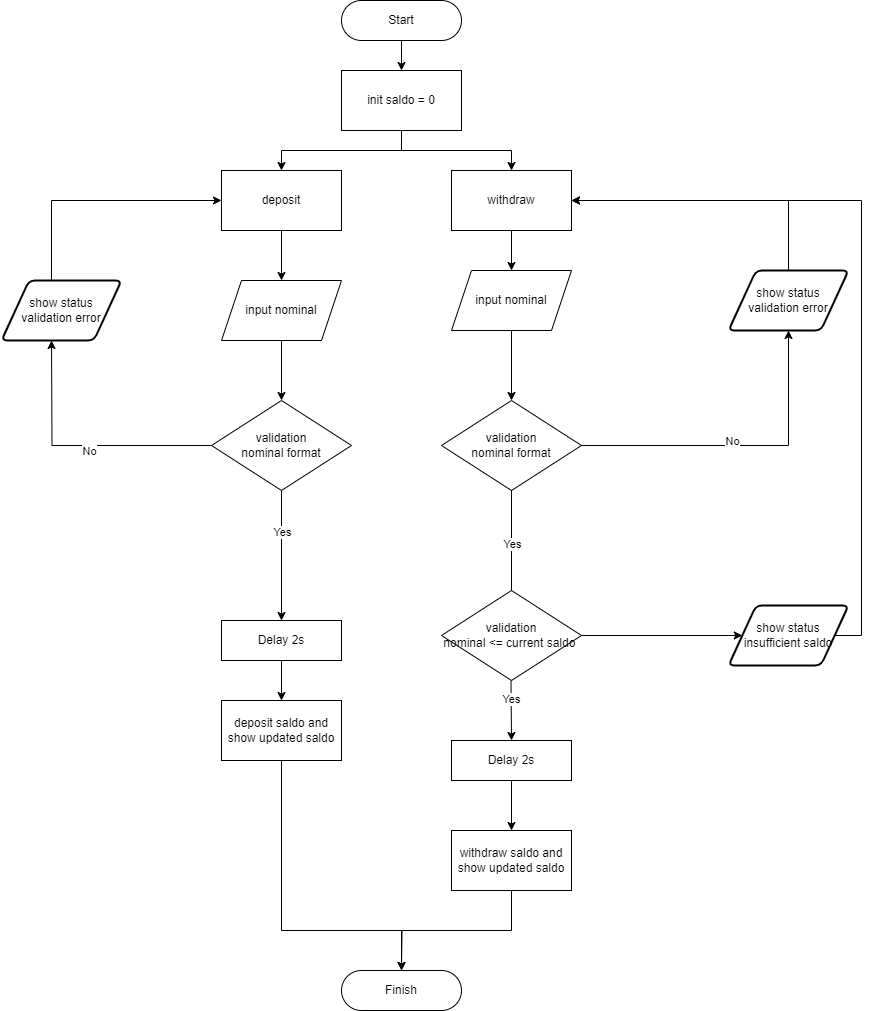

The diagram above was exported from draw.io. Its source (the exported page's mxGraphModel, read from the mxfile embedded in the PNG):
<mxGraphModel dx="1434" dy="828" grid="1" gridSize="10" guides="1" tooltips="1" connect="1" arrows="1" fold="1" page="1" pageScale="1" pageWidth="827" pageHeight="1169" math="0" shadow="0">
  <root>
    <mxCell id="WIyWlLk6GJQsqaUBKTNV-0" />
    <mxCell id="WIyWlLk6GJQsqaUBKTNV-1" parent="WIyWlLk6GJQsqaUBKTNV-0" />
    <mxCell id="s5LCpLd4Qd4MShCL3k_P-15" style="edgeStyle=orthogonalEdgeStyle;rounded=0;orthogonalLoop=1;jettySize=auto;html=1;exitX=0.5;exitY=1;exitDx=0;exitDy=0;" parent="WIyWlLk6GJQsqaUBKTNV-1" source="WIyWlLk6GJQsqaUBKTNV-3" target="s5LCpLd4Qd4MShCL3k_P-10" edge="1">
      <mxGeometry relative="1" as="geometry" />
    </mxCell>
    <mxCell id="WIyWlLk6GJQsqaUBKTNV-3" value="Start" style="rounded=1;whiteSpace=wrap;html=1;fontSize=12;glass=0;strokeWidth=1;shadow=0;arcSize=50;" parent="WIyWlLk6GJQsqaUBKTNV-1" vertex="1">
      <mxGeometry x="440" y="60" width="120" height="40" as="geometry" />
    </mxCell>
    <mxCell id="s5LCpLd4Qd4MShCL3k_P-13" value="" style="edgeStyle=orthogonalEdgeStyle;rounded=0;orthogonalLoop=1;jettySize=auto;html=1;" parent="WIyWlLk6GJQsqaUBKTNV-1" source="s5LCpLd4Qd4MShCL3k_P-10" target="s5LCpLd4Qd4MShCL3k_P-12" edge="1">
      <mxGeometry relative="1" as="geometry" />
    </mxCell>
    <mxCell id="s5LCpLd4Qd4MShCL3k_P-17" value="" style="edgeStyle=orthogonalEdgeStyle;rounded=0;orthogonalLoop=1;jettySize=auto;html=1;entryX=0.5;entryY=0;entryDx=0;entryDy=0;" parent="WIyWlLk6GJQsqaUBKTNV-1" source="s5LCpLd4Qd4MShCL3k_P-10" target="s5LCpLd4Qd4MShCL3k_P-35" edge="1">
      <mxGeometry relative="1" as="geometry">
        <mxPoint x="680" y="230" as="targetPoint" />
        <Array as="points">
          <mxPoint x="500" y="210" />
          <mxPoint x="610" y="210" />
        </Array>
      </mxGeometry>
    </mxCell>
    <mxCell id="s5LCpLd4Qd4MShCL3k_P-10" value="init saldo = 0" style="rounded=0;whiteSpace=wrap;html=1;" parent="WIyWlLk6GJQsqaUBKTNV-1" vertex="1">
      <mxGeometry x="440" y="130" width="120" height="60" as="geometry" />
    </mxCell>
    <mxCell id="s5LCpLd4Qd4MShCL3k_P-19" value="" style="edgeStyle=orthogonalEdgeStyle;rounded=0;orthogonalLoop=1;jettySize=auto;html=1;" parent="WIyWlLk6GJQsqaUBKTNV-1" source="s5LCpLd4Qd4MShCL3k_P-12" target="s5LCpLd4Qd4MShCL3k_P-18" edge="1">
      <mxGeometry relative="1" as="geometry" />
    </mxCell>
    <mxCell id="s5LCpLd4Qd4MShCL3k_P-12" value="&lt;div&gt;deposit&lt;/div&gt;" style="rounded=0;whiteSpace=wrap;html=1;" parent="WIyWlLk6GJQsqaUBKTNV-1" vertex="1">
      <mxGeometry x="320" y="230" width="120" height="60" as="geometry" />
    </mxCell>
    <mxCell id="s5LCpLd4Qd4MShCL3k_P-21" value="" style="edgeStyle=orthogonalEdgeStyle;rounded=0;orthogonalLoop=1;jettySize=auto;html=1;" parent="WIyWlLk6GJQsqaUBKTNV-1" source="s5LCpLd4Qd4MShCL3k_P-18" target="s5LCpLd4Qd4MShCL3k_P-20" edge="1">
      <mxGeometry relative="1" as="geometry" />
    </mxCell>
    <mxCell id="s5LCpLd4Qd4MShCL3k_P-18" value="input nominal" style="shape=parallelogram;perimeter=parallelogramPerimeter;whiteSpace=wrap;html=1;fixedSize=1;rounded=0;" parent="WIyWlLk6GJQsqaUBKTNV-1" vertex="1">
      <mxGeometry x="320" y="340" width="120" height="60" as="geometry" />
    </mxCell>
    <mxCell id="s5LCpLd4Qd4MShCL3k_P-23" value="" style="edgeStyle=orthogonalEdgeStyle;rounded=0;orthogonalLoop=1;jettySize=auto;html=1;" parent="WIyWlLk6GJQsqaUBKTNV-1" source="s5LCpLd4Qd4MShCL3k_P-20" target="s5LCpLd4Qd4MShCL3k_P-22" edge="1">
      <mxGeometry relative="1" as="geometry" />
    </mxCell>
    <mxCell id="s5LCpLd4Qd4MShCL3k_P-24" value="Yes" style="edgeLabel;html=1;align=center;verticalAlign=middle;resizable=0;points=[];" parent="s5LCpLd4Qd4MShCL3k_P-23" vertex="1" connectable="0">
      <mxGeometry x="-0.375" relative="1" as="geometry">
        <mxPoint as="offset" />
      </mxGeometry>
    </mxCell>
    <mxCell id="s5LCpLd4Qd4MShCL3k_P-26" value="" style="edgeStyle=orthogonalEdgeStyle;rounded=0;orthogonalLoop=1;jettySize=auto;html=1;" parent="WIyWlLk6GJQsqaUBKTNV-1" source="s5LCpLd4Qd4MShCL3k_P-20" edge="1">
      <mxGeometry relative="1" as="geometry">
        <mxPoint x="150" y="400" as="targetPoint" />
      </mxGeometry>
    </mxCell>
    <mxCell id="s5LCpLd4Qd4MShCL3k_P-27" value="No" style="edgeLabel;html=1;align=center;verticalAlign=middle;resizable=0;points=[];" parent="s5LCpLd4Qd4MShCL3k_P-26" vertex="1" connectable="0">
      <mxGeometry x="-0.0714" y="5" relative="1" as="geometry">
        <mxPoint as="offset" />
      </mxGeometry>
    </mxCell>
    <mxCell id="s5LCpLd4Qd4MShCL3k_P-20" value="&lt;div&gt;validation &lt;br&gt;nominal format&lt;/div&gt;" style="rhombus;whiteSpace=wrap;html=1;rounded=0;" parent="WIyWlLk6GJQsqaUBKTNV-1" vertex="1">
      <mxGeometry x="310" y="460" width="140" height="90" as="geometry" />
    </mxCell>
    <mxCell id="s5LCpLd4Qd4MShCL3k_P-31" value="" style="edgeStyle=orthogonalEdgeStyle;rounded=0;orthogonalLoop=1;jettySize=auto;html=1;" parent="WIyWlLk6GJQsqaUBKTNV-1" source="s5LCpLd4Qd4MShCL3k_P-22" target="s5LCpLd4Qd4MShCL3k_P-30" edge="1">
      <mxGeometry relative="1" as="geometry" />
    </mxCell>
    <mxCell id="s5LCpLd4Qd4MShCL3k_P-22" value="Delay 2s" style="whiteSpace=wrap;html=1;rounded=0;" parent="WIyWlLk6GJQsqaUBKTNV-1" vertex="1">
      <mxGeometry x="320" y="680" width="120" height="40" as="geometry" />
    </mxCell>
    <mxCell id="s5LCpLd4Qd4MShCL3k_P-29" style="edgeStyle=orthogonalEdgeStyle;rounded=0;orthogonalLoop=1;jettySize=auto;html=1;entryX=0;entryY=0.5;entryDx=0;entryDy=0;" parent="WIyWlLk6GJQsqaUBKTNV-1" target="s5LCpLd4Qd4MShCL3k_P-12" edge="1">
      <mxGeometry relative="1" as="geometry">
        <Array as="points">
          <mxPoint x="150" y="260" />
        </Array>
        <mxPoint x="150" y="340" as="sourcePoint" />
      </mxGeometry>
    </mxCell>
    <mxCell id="s5LCpLd4Qd4MShCL3k_P-30" value="deposit saldo and show updated saldo" style="whiteSpace=wrap;html=1;rounded=0;" parent="WIyWlLk6GJQsqaUBKTNV-1" vertex="1">
      <mxGeometry x="320" y="760" width="120" height="60" as="geometry" />
    </mxCell>
    <mxCell id="s5LCpLd4Qd4MShCL3k_P-54" style="edgeStyle=orthogonalEdgeStyle;rounded=0;orthogonalLoop=1;jettySize=auto;html=1;entryX=0.5;entryY=0;entryDx=0;entryDy=0;exitX=0.5;exitY=1;exitDx=0;exitDy=0;" parent="WIyWlLk6GJQsqaUBKTNV-1" source="s5LCpLd4Qd4MShCL3k_P-30" target="s5LCpLd4Qd4MShCL3k_P-53" edge="1">
      <mxGeometry relative="1" as="geometry">
        <Array as="points">
          <mxPoint x="380" y="990" />
          <mxPoint x="500" y="990" />
        </Array>
        <mxPoint x="320" y="840" as="sourcePoint" />
      </mxGeometry>
    </mxCell>
    <mxCell id="s5LCpLd4Qd4MShCL3k_P-34" value="" style="edgeStyle=orthogonalEdgeStyle;rounded=0;orthogonalLoop=1;jettySize=auto;html=1;" parent="WIyWlLk6GJQsqaUBKTNV-1" source="s5LCpLd4Qd4MShCL3k_P-35" target="s5LCpLd4Qd4MShCL3k_P-37" edge="1">
      <mxGeometry relative="1" as="geometry" />
    </mxCell>
    <mxCell id="s5LCpLd4Qd4MShCL3k_P-35" value="&lt;div&gt;withdraw&lt;br&gt;&lt;/div&gt;" style="rounded=0;whiteSpace=wrap;html=1;" parent="WIyWlLk6GJQsqaUBKTNV-1" vertex="1">
      <mxGeometry x="550" y="230" width="120" height="60" as="geometry" />
    </mxCell>
    <mxCell id="s5LCpLd4Qd4MShCL3k_P-36" value="" style="edgeStyle=orthogonalEdgeStyle;rounded=0;orthogonalLoop=1;jettySize=auto;html=1;" parent="WIyWlLk6GJQsqaUBKTNV-1" source="s5LCpLd4Qd4MShCL3k_P-37" target="s5LCpLd4Qd4MShCL3k_P-43" edge="1">
      <mxGeometry relative="1" as="geometry" />
    </mxCell>
    <mxCell id="s5LCpLd4Qd4MShCL3k_P-37" value="input nominal" style="shape=parallelogram;perimeter=parallelogramPerimeter;whiteSpace=wrap;html=1;fixedSize=1;rounded=0;" parent="WIyWlLk6GJQsqaUBKTNV-1" vertex="1">
      <mxGeometry x="550" y="330" width="120" height="60" as="geometry" />
    </mxCell>
    <mxCell id="s5LCpLd4Qd4MShCL3k_P-43" value="&lt;div style=&quot;border-color: var(--border-color);&quot;&gt;validation&lt;br style=&quot;border-color: var(--border-color);&quot;&gt;nominal format&lt;br&gt;&lt;/div&gt;" style="rhombus;whiteSpace=wrap;html=1;rounded=0;" parent="WIyWlLk6GJQsqaUBKTNV-1" vertex="1">
      <mxGeometry x="540" y="460" width="140" height="90" as="geometry" />
    </mxCell>
    <mxCell id="bsfD61bkahy-XlUvjwnr-4" style="edgeStyle=orthogonalEdgeStyle;rounded=0;orthogonalLoop=1;jettySize=auto;html=1;entryX=1;entryY=0.5;entryDx=0;entryDy=0;" parent="WIyWlLk6GJQsqaUBKTNV-1" target="s5LCpLd4Qd4MShCL3k_P-35" edge="1">
      <mxGeometry relative="1" as="geometry">
        <Array as="points">
          <mxPoint x="887" y="260" />
        </Array>
        <mxPoint x="887" y="330" as="sourcePoint" />
      </mxGeometry>
    </mxCell>
    <mxCell id="s5LCpLd4Qd4MShCL3k_P-53" value="Finish" style="rounded=1;whiteSpace=wrap;html=1;fontSize=12;glass=0;strokeWidth=1;shadow=0;arcSize=50;" parent="WIyWlLk6GJQsqaUBKTNV-1" vertex="1">
      <mxGeometry x="440" y="1030" width="120" height="40" as="geometry" />
    </mxCell>
    <mxCell id="bsfD61bkahy-XlUvjwnr-2" value="" style="edgeStyle=orthogonalEdgeStyle;rounded=0;orthogonalLoop=1;jettySize=auto;html=1;exitX=0.5;exitY=1;exitDx=0;exitDy=0;" parent="WIyWlLk6GJQsqaUBKTNV-1" source="s5LCpLd4Qd4MShCL3k_P-43" edge="1">
      <mxGeometry relative="1" as="geometry">
        <mxPoint x="840" y="560" as="sourcePoint" />
        <mxPoint x="610" y="720" as="targetPoint" />
        <Array as="points">
          <mxPoint x="610" y="690" />
        </Array>
      </mxGeometry>
    </mxCell>
    <mxCell id="bsfD61bkahy-XlUvjwnr-3" value="Yes" style="edgeLabel;html=1;align=center;verticalAlign=middle;resizable=0;points=[];" parent="bsfD61bkahy-XlUvjwnr-2" vertex="1" connectable="0">
      <mxGeometry x="-0.375" relative="1" as="geometry">
        <mxPoint as="offset" />
      </mxGeometry>
    </mxCell>
    <mxCell id="SC-_ejV5lls9kTYsvZyK-0" value="show status &lt;br&gt;validation error" style="shape=parallelogram;html=1;strokeWidth=2;perimeter=parallelogramPerimeter;whiteSpace=wrap;rounded=1;arcSize=12;size=0.23;" vertex="1" parent="WIyWlLk6GJQsqaUBKTNV-1">
      <mxGeometry x="100" y="340" width="120" height="60" as="geometry" />
    </mxCell>
    <mxCell id="SC-_ejV5lls9kTYsvZyK-2" value="" style="edgeStyle=orthogonalEdgeStyle;rounded=0;orthogonalLoop=1;jettySize=auto;html=1;entryX=0.5;entryY=1;entryDx=0;entryDy=0;" edge="1" parent="WIyWlLk6GJQsqaUBKTNV-1" source="s5LCpLd4Qd4MShCL3k_P-43" target="SC-_ejV5lls9kTYsvZyK-1">
      <mxGeometry relative="1" as="geometry">
        <mxPoint x="827" y="360" as="targetPoint" />
        <mxPoint x="680" y="505" as="sourcePoint" />
        <Array as="points">
          <mxPoint x="887" y="505" />
        </Array>
      </mxGeometry>
    </mxCell>
    <mxCell id="SC-_ejV5lls9kTYsvZyK-3" value="No" style="edgeLabel;html=1;align=center;verticalAlign=middle;resizable=0;points=[];" vertex="1" connectable="0" parent="SC-_ejV5lls9kTYsvZyK-2">
      <mxGeometry x="-0.0714" y="5" relative="1" as="geometry">
        <mxPoint as="offset" />
      </mxGeometry>
    </mxCell>
    <mxCell id="SC-_ejV5lls9kTYsvZyK-1" value="show status &lt;br&gt;validation error" style="shape=parallelogram;html=1;strokeWidth=2;perimeter=parallelogramPerimeter;whiteSpace=wrap;rounded=1;arcSize=12;size=0.23;" vertex="1" parent="WIyWlLk6GJQsqaUBKTNV-1">
      <mxGeometry x="827" y="330" width="120" height="60" as="geometry" />
    </mxCell>
    <mxCell id="SC-_ejV5lls9kTYsvZyK-19" style="edgeStyle=orthogonalEdgeStyle;rounded=0;orthogonalLoop=1;jettySize=auto;html=1;exitX=1;exitY=0.5;exitDx=0;exitDy=0;entryX=0;entryY=0.5;entryDx=0;entryDy=0;" edge="1" parent="WIyWlLk6GJQsqaUBKTNV-1" source="SC-_ejV5lls9kTYsvZyK-4" target="SC-_ejV5lls9kTYsvZyK-20">
      <mxGeometry relative="1" as="geometry">
        <mxPoint x="780" y="695" as="targetPoint" />
      </mxGeometry>
    </mxCell>
    <mxCell id="SC-_ejV5lls9kTYsvZyK-4" value="&lt;div style=&quot;border-color: var(--border-color);&quot;&gt;validation&lt;br&gt;nominal &amp;lt;= current saldo&amp;nbsp;&lt;/div&gt;" style="rhombus;whiteSpace=wrap;html=1;rounded=0;" vertex="1" parent="WIyWlLk6GJQsqaUBKTNV-1">
      <mxGeometry x="540" y="650" width="140" height="90" as="geometry" />
    </mxCell>
    <mxCell id="SC-_ejV5lls9kTYsvZyK-17" value="" style="edgeStyle=orthogonalEdgeStyle;rounded=0;orthogonalLoop=1;jettySize=auto;html=1;" edge="1" parent="WIyWlLk6GJQsqaUBKTNV-1" source="SC-_ejV5lls9kTYsvZyK-5" target="SC-_ejV5lls9kTYsvZyK-16">
      <mxGeometry relative="1" as="geometry" />
    </mxCell>
    <mxCell id="SC-_ejV5lls9kTYsvZyK-5" value="Delay 2s" style="whiteSpace=wrap;html=1;rounded=0;" vertex="1" parent="WIyWlLk6GJQsqaUBKTNV-1">
      <mxGeometry x="550" y="800" width="120" height="40" as="geometry" />
    </mxCell>
    <mxCell id="SC-_ejV5lls9kTYsvZyK-12" value="" style="edgeStyle=orthogonalEdgeStyle;rounded=0;orthogonalLoop=1;jettySize=auto;html=1;entryX=0.5;entryY=0;entryDx=0;entryDy=0;" edge="1" parent="WIyWlLk6GJQsqaUBKTNV-1" target="SC-_ejV5lls9kTYsvZyK-5">
      <mxGeometry relative="1" as="geometry">
        <mxPoint x="609.5" y="740" as="sourcePoint" />
        <mxPoint x="609.5" y="870" as="targetPoint" />
      </mxGeometry>
    </mxCell>
    <mxCell id="SC-_ejV5lls9kTYsvZyK-13" value="Yes" style="edgeLabel;html=1;align=center;verticalAlign=middle;resizable=0;points=[];" vertex="1" connectable="0" parent="SC-_ejV5lls9kTYsvZyK-12">
      <mxGeometry x="-0.375" relative="1" as="geometry">
        <mxPoint as="offset" />
      </mxGeometry>
    </mxCell>
    <mxCell id="SC-_ejV5lls9kTYsvZyK-18" style="edgeStyle=orthogonalEdgeStyle;rounded=0;orthogonalLoop=1;jettySize=auto;html=1;exitX=0.5;exitY=1;exitDx=0;exitDy=0;" edge="1" parent="WIyWlLk6GJQsqaUBKTNV-1" source="SC-_ejV5lls9kTYsvZyK-16">
      <mxGeometry relative="1" as="geometry">
        <mxPoint x="500" y="1030" as="targetPoint" />
      </mxGeometry>
    </mxCell>
    <mxCell id="SC-_ejV5lls9kTYsvZyK-16" value="withdraw saldo and show updated saldo" style="whiteSpace=wrap;html=1;rounded=0;" vertex="1" parent="WIyWlLk6GJQsqaUBKTNV-1">
      <mxGeometry x="550" y="890" width="120" height="60" as="geometry" />
    </mxCell>
    <mxCell id="SC-_ejV5lls9kTYsvZyK-21" style="edgeStyle=orthogonalEdgeStyle;rounded=0;orthogonalLoop=1;jettySize=auto;html=1;exitX=1;exitY=0.5;exitDx=0;exitDy=0;entryX=1;entryY=0.5;entryDx=0;entryDy=0;" edge="1" parent="WIyWlLk6GJQsqaUBKTNV-1" source="SC-_ejV5lls9kTYsvZyK-20" target="s5LCpLd4Qd4MShCL3k_P-35">
      <mxGeometry relative="1" as="geometry">
        <Array as="points">
          <mxPoint x="960" y="695" />
          <mxPoint x="960" y="260" />
        </Array>
      </mxGeometry>
    </mxCell>
    <mxCell id="SC-_ejV5lls9kTYsvZyK-20" value="show status insufficient saldo" style="shape=parallelogram;html=1;strokeWidth=2;perimeter=parallelogramPerimeter;whiteSpace=wrap;rounded=1;arcSize=12;size=0.23;" vertex="1" parent="WIyWlLk6GJQsqaUBKTNV-1">
      <mxGeometry x="827" y="665" width="120" height="60" as="geometry" />
    </mxCell>
  </root>
</mxGraphModel>